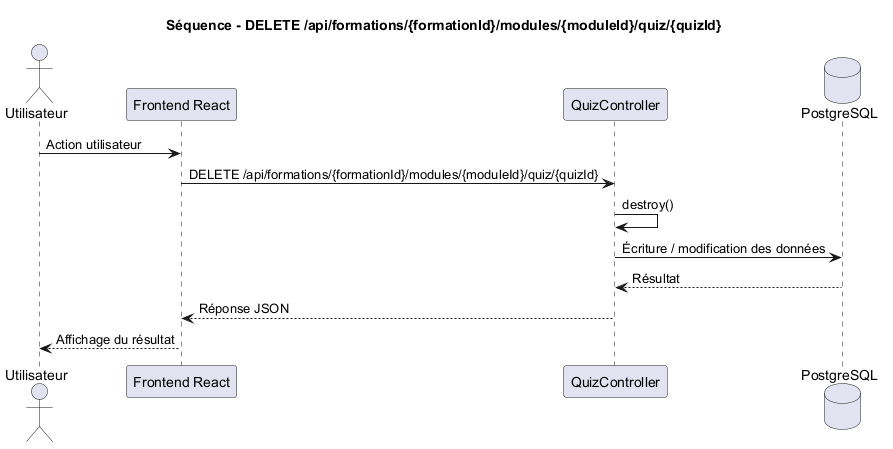

The diagram above was rendered by PlantUML. Its source (embedded in the PNG):
@startuml
title Séquence - DELETE /api/formations/{formationId}/modules/{moduleId}/quiz/{quizId}

actor Utilisateur
participant "Frontend React" as Frontend
participant "QuizController" as Controller
database "PostgreSQL" as DB

Utilisateur -> Frontend : Action utilisateur
Frontend -> Controller : DELETE /api/formations/{formationId}/modules/{moduleId}/quiz/{quizId}
Controller -> Controller : destroy()
Controller -> DB : Écriture / modification des données
DB --> Controller : Résultat
Controller --> Frontend : Réponse JSON
Frontend --> Utilisateur : Affichage du résultat

@enduml